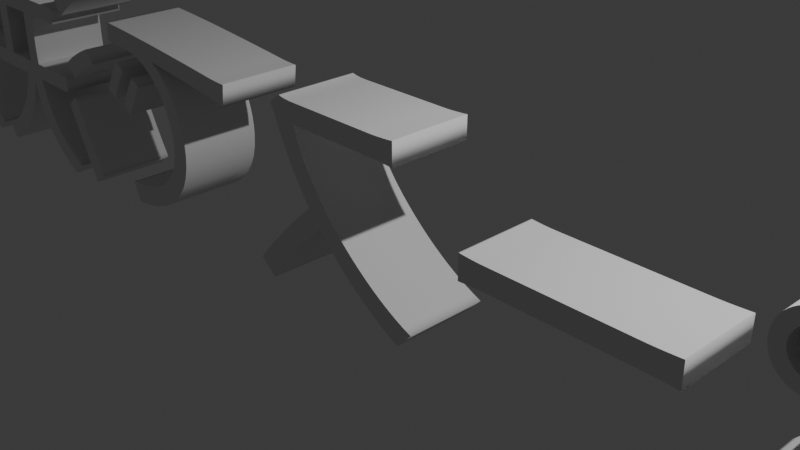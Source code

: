 # Source: Decision.blend  (saved by Blender 5.1.30; exported with 4.5.12 LTS)
import bpy
from mathutils import Matrix  # noqa: F401  (used for matrix-valued properties, if any)

bpy.ops.wm.read_factory_settings(use_empty=True)
scene = bpy.context.scene
scene.name = 'Scene'

# ---- collections
col_collection = bpy.data.collections.new('Collection'); scene.collection.children.link(col_collection)

# ---- world
world_world = bpy.data.worlds.new('World'); scene.world = world_world
world_world.use_nodes = True; world_world.node_tree.nodes.clear()
_N = world_world.node_tree.nodes; _L = world_world.node_tree.links
n0 = _N.new('ShaderNodeOutputWorld'); n0.name = 'World Output'; n0.location = (200, 100)
n1 = _N.new('ShaderNodeBackground'); n1.name = 'Background'; n1.location = (-200, 100)
n1.inputs[0].default_value = (0.05088, 0.05088, 0.05088, 1.0)
_L.new(n1.outputs[0], n0.inputs[0])
n0.is_active_output = True
world_world.color = (0.05088, 0.05088, 0.05088)
world_world.sun_shadow_jitter_overblur = 0.0

# ---- cameras
cam_camera = bpy.data.cameras.new('Camera')
cam_camera.clip_end = 100.0
cam_camera.ortho_scale = 7.314

# ---- lights
light_light = bpy.data.lights.new('Light', 'POINT')
light_light.energy = 1000.0
light_light.shadow_soft_size = 0.1

# ---- curves / text
txt_x = bpy.data.curves.new('テキスト', 'FONT')
txt_x.dimensions = '2D'
txt_x.body = 'スペースで決定'
txt_x.extrude = 0.5

# ---- objects
ob_light = bpy.data.objects.new('Light', light_light)
ob_camera = bpy.data.objects.new('Camera', cam_camera)
ob_x = bpy.data.objects.new('テキスト', txt_x)

# ---- transforms, parenting, visibility, modifiers, constraints
ob_light.location = (4.076, 1.005, 5.904)
ob_light.rotation_euler = (0.6503, 0.05522, 1.866)
ob_light.lock_rotations_4d = False
ob_light.empty_display_type = 'ARROWS'
ob_light.color = (0.0, 0.0, 0.0, 0.0)
ob_light.lineart.crease_threshold = 0.0
ob_camera.location = (7.359, -6.926, 4.958)
ob_camera.rotation_euler = (1.109, 0.0, 0.8149)
ob_camera.lock_rotations_4d = False
ob_camera.empty_display_type = 'ARROWS'
ob_camera.color = (0.0, 0.0, 0.0, 0.0)
ob_camera.display_type = 'WIRE'
ob_camera.lineart.crease_threshold = 0.0
ob_x.location = (10.0, 0.0, -1.0)
ob_x.rotation_euler = (1.571, 0.0, 3.142)
ob_x.scale = (3.0, 3.0, 1.0)

# ---- collection membership
col_collection.objects.link(ob_light)
col_collection.objects.link(ob_camera)
col_collection.objects.link(ob_x)

# ---- scene / render settings (as saved in the file)
scene.camera = ob_camera
scene.frame_start = 1; scene.frame_end = 250; scene.frame_set(1)
scene.render.engine = 'BLENDER_EEVEE_NEXT'
scene.render.bake_bias = 0.0
scene.render.bake_samples = 0
scene.cycles.sampling_pattern = 'TABULATED_SOBOL'
scene.eevee.use_volume_custom_range = False
bpy.context.view_layer.update()
